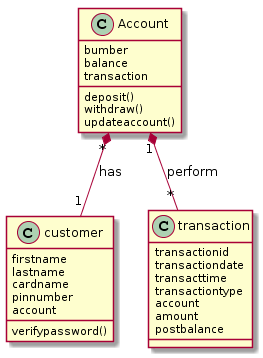

The diagram above was rendered by PlantUML. Its source (embedded in the PNG):
@startuml
class Account {
  bumber
  balance
  transaction
  deposit()
  withdraw()
  updateaccount()
}
class customer{
  firstname
  lastname
  cardname
  pinnumber
  account
  verifypassword()
}
class transaction{
  transactionid
  transactiondate
  transacttime
  transactiontype
  account
  amount
  postbalance
}

Account "*" *-- "1" customer:has
Account "1" *-- "*" transaction:perform
@enduml